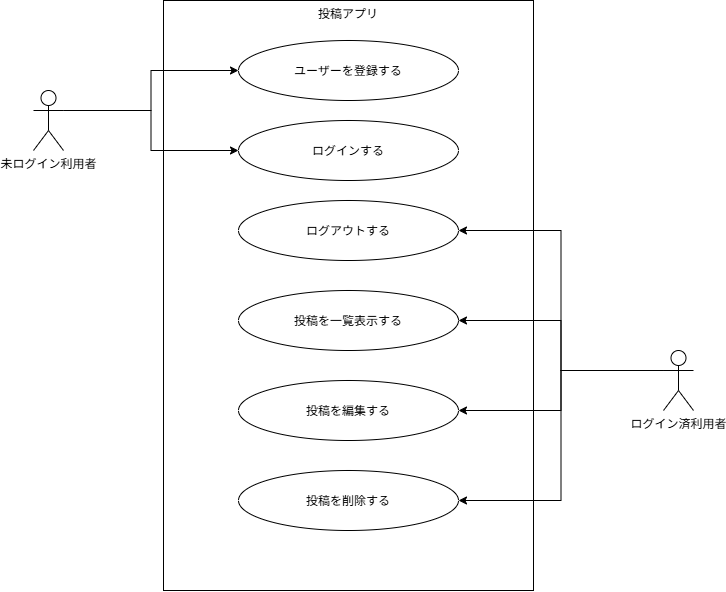

The diagram above was exported from draw.io. Its source (the exported page's mxGraphModel, read from the mxfile embedded in the PNG):
<mxGraphModel dx="1414" dy="743" grid="1" gridSize="10" guides="1" tooltips="1" connect="1" arrows="1" fold="1" page="1" pageScale="1" pageWidth="827" pageHeight="1169" math="0" shadow="0">
  <root>
    <mxCell id="0" />
    <mxCell id="1" parent="0" />
    <mxCell id="brSW1luwi_O1CuPBhohb-6" parent="1" style="rounded=0;whiteSpace=wrap;html=1;verticalAlign=top;" value="投稿アプリ" vertex="1">
      <mxGeometry height="590" width="370" x="220" y="40" as="geometry" />
    </mxCell>
    <mxCell id="brSW1luwi_O1CuPBhohb-15" edge="1" parent="1" source="brSW1luwi_O1CuPBhohb-2" style="edgeStyle=orthogonalEdgeStyle;rounded=0;orthogonalLoop=1;jettySize=auto;html=1;exitX=1;exitY=0.3333333333333333;exitDx=0;exitDy=0;exitPerimeter=0;entryX=0;entryY=0.5;entryDx=0;entryDy=0;" target="brSW1luwi_O1CuPBhohb-8">
      <mxGeometry relative="1" as="geometry" />
    </mxCell>
    <mxCell id="brSW1luwi_O1CuPBhohb-2" parent="1" style="shape=umlActor;verticalLabelPosition=bottom;verticalAlign=top;html=1;outlineConnect=0;" value="未ログイン利用者" vertex="1">
      <mxGeometry height="60" width="30" x="90" y="130" as="geometry" />
    </mxCell>
    <mxCell id="brSW1luwi_O1CuPBhohb-7" parent="1" style="ellipse;whiteSpace=wrap;html=1;shapeInside=1;" value="ユーザーを登録する&lt;div&gt;&lt;br/&gt;&lt;/div&gt;" vertex="1">
      <mxGeometry height="60" width="220" x="295" y="80" as="geometry" />
    </mxCell>
    <mxCell id="brSW1luwi_O1CuPBhohb-8" parent="1" style="ellipse;whiteSpace=wrap;html=1;shapeInside=1;" value="&lt;div&gt;ログインする&lt;/div&gt;" vertex="1">
      <mxGeometry height="60" width="220" x="295" y="160" as="geometry" />
    </mxCell>
    <mxCell id="brSW1luwi_O1CuPBhohb-9" parent="1" style="ellipse;whiteSpace=wrap;html=1;shapeInside=1;" value="ログアウトする" vertex="1">
      <mxGeometry height="60" width="220" x="295" y="240" as="geometry" />
    </mxCell>
    <mxCell id="brSW1luwi_O1CuPBhohb-10" parent="1" style="ellipse;whiteSpace=wrap;html=1;shapeInside=1;" value="投稿を一覧表示する&lt;div&gt;&lt;br/&gt;&lt;/div&gt;" vertex="1">
      <mxGeometry height="60" width="220" x="295" y="330" as="geometry" />
    </mxCell>
    <mxCell id="brSW1luwi_O1CuPBhohb-11" parent="1" style="ellipse;whiteSpace=wrap;html=1;shapeInside=1;" value="投稿を編集する" vertex="1">
      <mxGeometry height="60" width="220" x="295" y="420" as="geometry" />
    </mxCell>
    <mxCell id="brSW1luwi_O1CuPBhohb-12" parent="1" style="ellipse;whiteSpace=wrap;html=1;shapeInside=1;" value="投稿を削除する" vertex="1">
      <mxGeometry height="60" width="220" x="295" y="510" as="geometry" />
    </mxCell>
    <mxCell id="brSW1luwi_O1CuPBhohb-18" edge="1" parent="1" source="brSW1luwi_O1CuPBhohb-13" style="edgeStyle=orthogonalEdgeStyle;rounded=0;orthogonalLoop=1;jettySize=auto;html=1;exitX=0;exitY=0.3333333333333333;exitDx=0;exitDy=0;exitPerimeter=0;entryX=1;entryY=0.5;entryDx=0;entryDy=0;" target="brSW1luwi_O1CuPBhohb-9">
      <mxGeometry relative="1" as="geometry" />
    </mxCell>
    <mxCell id="brSW1luwi_O1CuPBhohb-19" edge="1" parent="1" source="brSW1luwi_O1CuPBhohb-13" style="edgeStyle=orthogonalEdgeStyle;rounded=0;orthogonalLoop=1;jettySize=auto;html=1;exitX=0;exitY=0.3333333333333333;exitDx=0;exitDy=0;exitPerimeter=0;entryX=1;entryY=0.5;entryDx=0;entryDy=0;" target="brSW1luwi_O1CuPBhohb-10">
      <mxGeometry relative="1" as="geometry" />
    </mxCell>
    <mxCell id="brSW1luwi_O1CuPBhohb-20" edge="1" parent="1" source="brSW1luwi_O1CuPBhohb-13" style="edgeStyle=orthogonalEdgeStyle;rounded=0;orthogonalLoop=1;jettySize=auto;html=1;exitX=0;exitY=0.3333333333333333;exitDx=0;exitDy=0;exitPerimeter=0;entryX=1;entryY=0.5;entryDx=0;entryDy=0;" target="brSW1luwi_O1CuPBhohb-11">
      <mxGeometry relative="1" as="geometry" />
    </mxCell>
    <mxCell id="brSW1luwi_O1CuPBhohb-21" edge="1" parent="1" source="brSW1luwi_O1CuPBhohb-13" style="edgeStyle=orthogonalEdgeStyle;rounded=0;orthogonalLoop=1;jettySize=auto;html=1;exitX=0;exitY=0.3333333333333333;exitDx=0;exitDy=0;exitPerimeter=0;entryX=1;entryY=0.5;entryDx=0;entryDy=0;" target="brSW1luwi_O1CuPBhohb-12">
      <mxGeometry relative="1" as="geometry" />
    </mxCell>
    <mxCell id="brSW1luwi_O1CuPBhohb-13" parent="1" style="shape=umlActor;verticalLabelPosition=bottom;verticalAlign=top;html=1;outlineConnect=0;" value="ログイン済利用者" vertex="1">
      <mxGeometry height="60" width="30" x="720" y="390" as="geometry" />
    </mxCell>
    <mxCell id="brSW1luwi_O1CuPBhohb-14" edge="1" parent="1" source="brSW1luwi_O1CuPBhohb-2" style="edgeStyle=orthogonalEdgeStyle;rounded=0;orthogonalLoop=1;jettySize=auto;html=1;exitX=1;exitY=0.3333333333333333;exitDx=0;exitDy=0;exitPerimeter=0;entryX=0;entryY=0.5;entryDx=0;entryDy=0;" target="brSW1luwi_O1CuPBhohb-7">
      <mxGeometry relative="1" as="geometry" />
    </mxCell>
  </root>
</mxGraphModel>